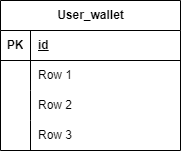

The diagram above was exported from draw.io. Its source (the exported page's mxGraphModel, read from the mxfile embedded in the PNG):
<mxGraphModel dx="880" dy="476" grid="1" gridSize="10" guides="1" tooltips="1" connect="1" arrows="1" fold="1" page="1" pageScale="1" pageWidth="850" pageHeight="1100" math="0" shadow="0" extFonts="Permanent Marker^https://fonts.googleapis.com/css?family=Permanent+Marker">
  <root>
    <mxCell id="0" />
    <mxCell id="1" parent="0" />
    <mxCell id="rWIvqsbsQKlQO2oDOZ0z-1" value="User_wallet" style="shape=table;startSize=30;container=1;collapsible=1;childLayout=tableLayout;fixedRows=1;rowLines=0;fontStyle=1;align=center;resizeLast=1;html=1;" vertex="1" parent="1">
      <mxGeometry x="40" y="50" width="180" height="150" as="geometry" />
    </mxCell>
    <mxCell id="rWIvqsbsQKlQO2oDOZ0z-2" value="" style="shape=tableRow;horizontal=0;startSize=0;swimlaneHead=0;swimlaneBody=0;fillColor=none;collapsible=0;dropTarget=0;points=[[0,0.5],[1,0.5]];portConstraint=eastwest;top=0;left=0;right=0;bottom=1;" vertex="1" parent="rWIvqsbsQKlQO2oDOZ0z-1">
      <mxGeometry y="30" width="180" height="30" as="geometry" />
    </mxCell>
    <mxCell id="rWIvqsbsQKlQO2oDOZ0z-3" value="PK" style="shape=partialRectangle;connectable=0;fillColor=none;top=0;left=0;bottom=0;right=0;fontStyle=1;overflow=hidden;whiteSpace=wrap;html=1;" vertex="1" parent="rWIvqsbsQKlQO2oDOZ0z-2">
      <mxGeometry width="30" height="30" as="geometry">
        <mxRectangle width="30" height="30" as="alternateBounds" />
      </mxGeometry>
    </mxCell>
    <mxCell id="rWIvqsbsQKlQO2oDOZ0z-4" value="id" style="shape=partialRectangle;connectable=0;fillColor=none;top=0;left=0;bottom=0;right=0;align=left;spacingLeft=6;fontStyle=5;overflow=hidden;whiteSpace=wrap;html=1;" vertex="1" parent="rWIvqsbsQKlQO2oDOZ0z-2">
      <mxGeometry x="30" width="150" height="30" as="geometry">
        <mxRectangle width="150" height="30" as="alternateBounds" />
      </mxGeometry>
    </mxCell>
    <mxCell id="rWIvqsbsQKlQO2oDOZ0z-5" value="" style="shape=tableRow;horizontal=0;startSize=0;swimlaneHead=0;swimlaneBody=0;fillColor=none;collapsible=0;dropTarget=0;points=[[0,0.5],[1,0.5]];portConstraint=eastwest;top=0;left=0;right=0;bottom=0;" vertex="1" parent="rWIvqsbsQKlQO2oDOZ0z-1">
      <mxGeometry y="60" width="180" height="30" as="geometry" />
    </mxCell>
    <mxCell id="rWIvqsbsQKlQO2oDOZ0z-6" value="" style="shape=partialRectangle;connectable=0;fillColor=none;top=0;left=0;bottom=0;right=0;editable=1;overflow=hidden;whiteSpace=wrap;html=1;" vertex="1" parent="rWIvqsbsQKlQO2oDOZ0z-5">
      <mxGeometry width="30" height="30" as="geometry">
        <mxRectangle width="30" height="30" as="alternateBounds" />
      </mxGeometry>
    </mxCell>
    <mxCell id="rWIvqsbsQKlQO2oDOZ0z-7" value="Row 1" style="shape=partialRectangle;connectable=0;fillColor=none;top=0;left=0;bottom=0;right=0;align=left;spacingLeft=6;overflow=hidden;whiteSpace=wrap;html=1;" vertex="1" parent="rWIvqsbsQKlQO2oDOZ0z-5">
      <mxGeometry x="30" width="150" height="30" as="geometry">
        <mxRectangle width="150" height="30" as="alternateBounds" />
      </mxGeometry>
    </mxCell>
    <mxCell id="rWIvqsbsQKlQO2oDOZ0z-8" value="" style="shape=tableRow;horizontal=0;startSize=0;swimlaneHead=0;swimlaneBody=0;fillColor=none;collapsible=0;dropTarget=0;points=[[0,0.5],[1,0.5]];portConstraint=eastwest;top=0;left=0;right=0;bottom=0;" vertex="1" parent="rWIvqsbsQKlQO2oDOZ0z-1">
      <mxGeometry y="90" width="180" height="30" as="geometry" />
    </mxCell>
    <mxCell id="rWIvqsbsQKlQO2oDOZ0z-9" value="" style="shape=partialRectangle;connectable=0;fillColor=none;top=0;left=0;bottom=0;right=0;editable=1;overflow=hidden;whiteSpace=wrap;html=1;" vertex="1" parent="rWIvqsbsQKlQO2oDOZ0z-8">
      <mxGeometry width="30" height="30" as="geometry">
        <mxRectangle width="30" height="30" as="alternateBounds" />
      </mxGeometry>
    </mxCell>
    <mxCell id="rWIvqsbsQKlQO2oDOZ0z-10" value="Row 2" style="shape=partialRectangle;connectable=0;fillColor=none;top=0;left=0;bottom=0;right=0;align=left;spacingLeft=6;overflow=hidden;whiteSpace=wrap;html=1;" vertex="1" parent="rWIvqsbsQKlQO2oDOZ0z-8">
      <mxGeometry x="30" width="150" height="30" as="geometry">
        <mxRectangle width="150" height="30" as="alternateBounds" />
      </mxGeometry>
    </mxCell>
    <mxCell id="rWIvqsbsQKlQO2oDOZ0z-11" value="" style="shape=tableRow;horizontal=0;startSize=0;swimlaneHead=0;swimlaneBody=0;fillColor=none;collapsible=0;dropTarget=0;points=[[0,0.5],[1,0.5]];portConstraint=eastwest;top=0;left=0;right=0;bottom=0;" vertex="1" parent="rWIvqsbsQKlQO2oDOZ0z-1">
      <mxGeometry y="120" width="180" height="30" as="geometry" />
    </mxCell>
    <mxCell id="rWIvqsbsQKlQO2oDOZ0z-12" value="" style="shape=partialRectangle;connectable=0;fillColor=none;top=0;left=0;bottom=0;right=0;editable=1;overflow=hidden;whiteSpace=wrap;html=1;" vertex="1" parent="rWIvqsbsQKlQO2oDOZ0z-11">
      <mxGeometry width="30" height="30" as="geometry">
        <mxRectangle width="30" height="30" as="alternateBounds" />
      </mxGeometry>
    </mxCell>
    <mxCell id="rWIvqsbsQKlQO2oDOZ0z-13" value="Row 3" style="shape=partialRectangle;connectable=0;fillColor=none;top=0;left=0;bottom=0;right=0;align=left;spacingLeft=6;overflow=hidden;whiteSpace=wrap;html=1;" vertex="1" parent="rWIvqsbsQKlQO2oDOZ0z-11">
      <mxGeometry x="30" width="150" height="30" as="geometry">
        <mxRectangle width="150" height="30" as="alternateBounds" />
      </mxGeometry>
    </mxCell>
  </root>
</mxGraphModel>